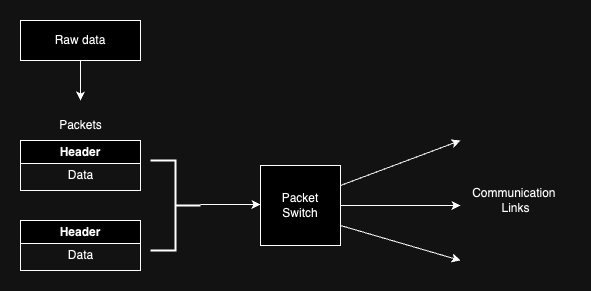

The diagram above was exported from draw.io. Its source (the exported page's mxGraphModel, read from the mxfile embedded in the PNG):
<mxGraphModel dx="984" dy="659" grid="1" gridSize="10" guides="1" tooltips="1" connect="1" arrows="1" fold="1" page="1" pageScale="1" pageWidth="850" pageHeight="1100" math="0" shadow="0">
  <root>
    <mxCell id="0" />
    <mxCell id="1" parent="0" />
    <mxCell id="hHg9Oh0Fhud8R9aRb5Uf-2" value="Header" style="swimlane;whiteSpace=wrap;html=1;startSize=23;" vertex="1" parent="1">
      <mxGeometry x="160" y="320" width="120" height="50" as="geometry" />
    </mxCell>
    <mxCell id="hHg9Oh0Fhud8R9aRb5Uf-6" value="Data" style="text;html=1;align=center;verticalAlign=middle;resizable=0;points=[];autosize=1;strokeColor=none;fillColor=none;" vertex="1" parent="hHg9Oh0Fhud8R9aRb5Uf-2">
      <mxGeometry x="35" y="20" width="50" height="30" as="geometry" />
    </mxCell>
    <mxCell id="hHg9Oh0Fhud8R9aRb5Uf-19" style="edgeStyle=orthogonalEdgeStyle;rounded=0;orthogonalLoop=1;jettySize=auto;html=1;" edge="1" parent="1" source="hHg9Oh0Fhud8R9aRb5Uf-4">
      <mxGeometry relative="1" as="geometry">
        <mxPoint x="220" y="200" as="targetPoint" />
      </mxGeometry>
    </mxCell>
    <mxCell id="hHg9Oh0Fhud8R9aRb5Uf-4" value="Raw data" style="rounded=0;whiteSpace=wrap;html=1;" vertex="1" parent="1">
      <mxGeometry x="160" y="120" width="120" height="40" as="geometry" />
    </mxCell>
    <mxCell id="hHg9Oh0Fhud8R9aRb5Uf-5" value="Header" style="swimlane;whiteSpace=wrap;html=1;startSize=23;" vertex="1" parent="1">
      <mxGeometry x="160" y="240" width="120" height="50" as="geometry" />
    </mxCell>
    <mxCell id="hHg9Oh0Fhud8R9aRb5Uf-3" value="Data" style="text;html=1;align=center;verticalAlign=middle;resizable=0;points=[];autosize=1;strokeColor=none;fillColor=none;" vertex="1" parent="hHg9Oh0Fhud8R9aRb5Uf-5">
      <mxGeometry x="35" y="20" width="50" height="30" as="geometry" />
    </mxCell>
    <mxCell id="hHg9Oh0Fhud8R9aRb5Uf-20" style="edgeStyle=orthogonalEdgeStyle;rounded=0;orthogonalLoop=1;jettySize=auto;html=1;" edge="1" parent="1" source="hHg9Oh0Fhud8R9aRb5Uf-9">
      <mxGeometry relative="1" as="geometry">
        <mxPoint x="600" y="305" as="targetPoint" />
      </mxGeometry>
    </mxCell>
    <mxCell id="hHg9Oh0Fhud8R9aRb5Uf-9" value="Packet&lt;div&gt;Switch&lt;/div&gt;" style="whiteSpace=wrap;html=1;aspect=fixed;" vertex="1" parent="1">
      <mxGeometry x="400" y="265" width="80" height="80" as="geometry" />
    </mxCell>
    <mxCell id="hHg9Oh0Fhud8R9aRb5Uf-12" value="" style="endArrow=classic;html=1;rounded=0;exitX=1;exitY=0.25;exitDx=0;exitDy=0;" edge="1" parent="1" source="hHg9Oh0Fhud8R9aRb5Uf-9">
      <mxGeometry width="50" height="50" relative="1" as="geometry">
        <mxPoint x="480" y="265" as="sourcePoint" />
        <mxPoint x="600" y="240" as="targetPoint" />
      </mxGeometry>
    </mxCell>
    <mxCell id="hHg9Oh0Fhud8R9aRb5Uf-13" value="" style="endArrow=classic;html=1;rounded=0;exitX=1;exitY=0.75;exitDx=0;exitDy=0;" edge="1" parent="1" source="hHg9Oh0Fhud8R9aRb5Uf-9">
      <mxGeometry width="50" height="50" relative="1" as="geometry">
        <mxPoint x="490" y="270" as="sourcePoint" />
        <mxPoint x="600" y="360" as="targetPoint" />
      </mxGeometry>
    </mxCell>
    <mxCell id="hHg9Oh0Fhud8R9aRb5Uf-16" value="" style="edgeStyle=orthogonalEdgeStyle;rounded=0;orthogonalLoop=1;jettySize=auto;html=1;" edge="1" parent="1">
      <mxGeometry relative="1" as="geometry">
        <mxPoint x="340" y="304" as="sourcePoint" />
        <mxPoint x="400" y="304" as="targetPoint" />
      </mxGeometry>
    </mxCell>
    <mxCell id="hHg9Oh0Fhud8R9aRb5Uf-14" value="" style="strokeWidth=2;html=1;shape=mxgraph.flowchart.annotation_2;align=left;labelPosition=right;pointerEvents=1;direction=west;" vertex="1" parent="1">
      <mxGeometry x="290" y="260" width="50" height="90" as="geometry" />
    </mxCell>
    <mxCell id="hHg9Oh0Fhud8R9aRb5Uf-18" value="Packets" style="text;html=1;align=center;verticalAlign=middle;resizable=0;points=[];autosize=1;strokeColor=none;fillColor=none;" vertex="1" parent="1">
      <mxGeometry x="185" y="210" width="70" height="30" as="geometry" />
    </mxCell>
    <mxCell id="hHg9Oh0Fhud8R9aRb5Uf-21" value="Communication&amp;nbsp;&lt;div&gt;Links&lt;/div&gt;" style="text;html=1;align=center;verticalAlign=middle;resizable=0;points=[];autosize=1;strokeColor=none;fillColor=none;" vertex="1" parent="1">
      <mxGeometry x="600" y="280" width="110" height="40" as="geometry" />
    </mxCell>
  </root>
</mxGraphModel>